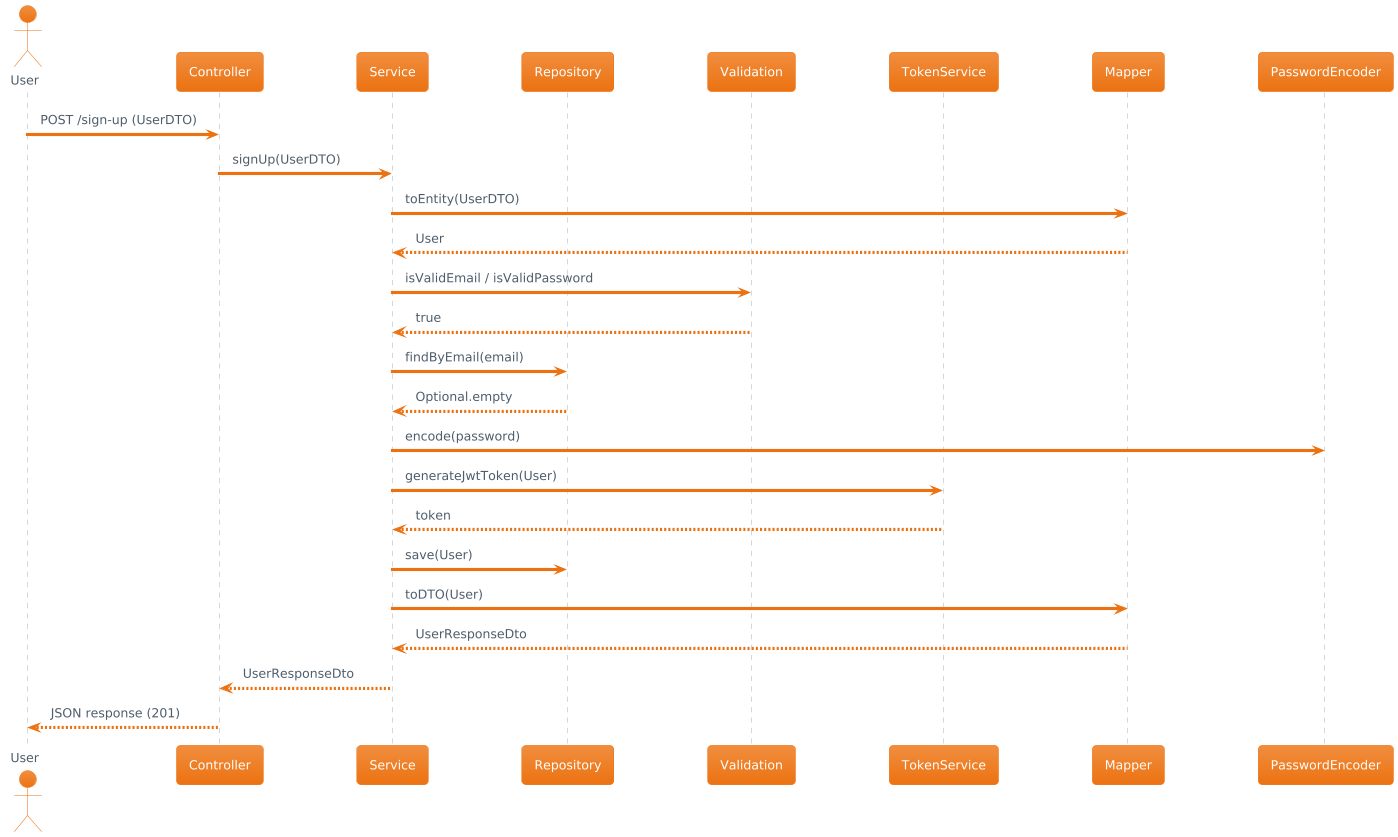

The diagram above was rendered by PlantUML. Its source (embedded in the PNG):
@startuml
!theme aws-orange
actor User
participant Controller
participant Service
participant Repository
participant Validation
participant TokenService
participant Mapper
participant PasswordEncoder

User -> Controller : POST /sign-up (UserDTO)
Controller -> Service : signUp(UserDTO)
Service -> Mapper : toEntity(UserDTO)
Mapper --> Service : User
Service -> Validation : isValidEmail / isValidPassword
Validation --> Service : true
Service -> Repository : findByEmail(email)
Repository --> Service : Optional.empty
Service -> PasswordEncoder : encode(password)
Service -> TokenService : generateJwtToken(User)
TokenService --> Service : token
Service -> Repository : save(User)
Service -> Mapper : toDTO(User)
Mapper --> Service : UserResponseDto
Service --> Controller : UserResponseDto
Controller --> User : JSON response (201)
@enduml